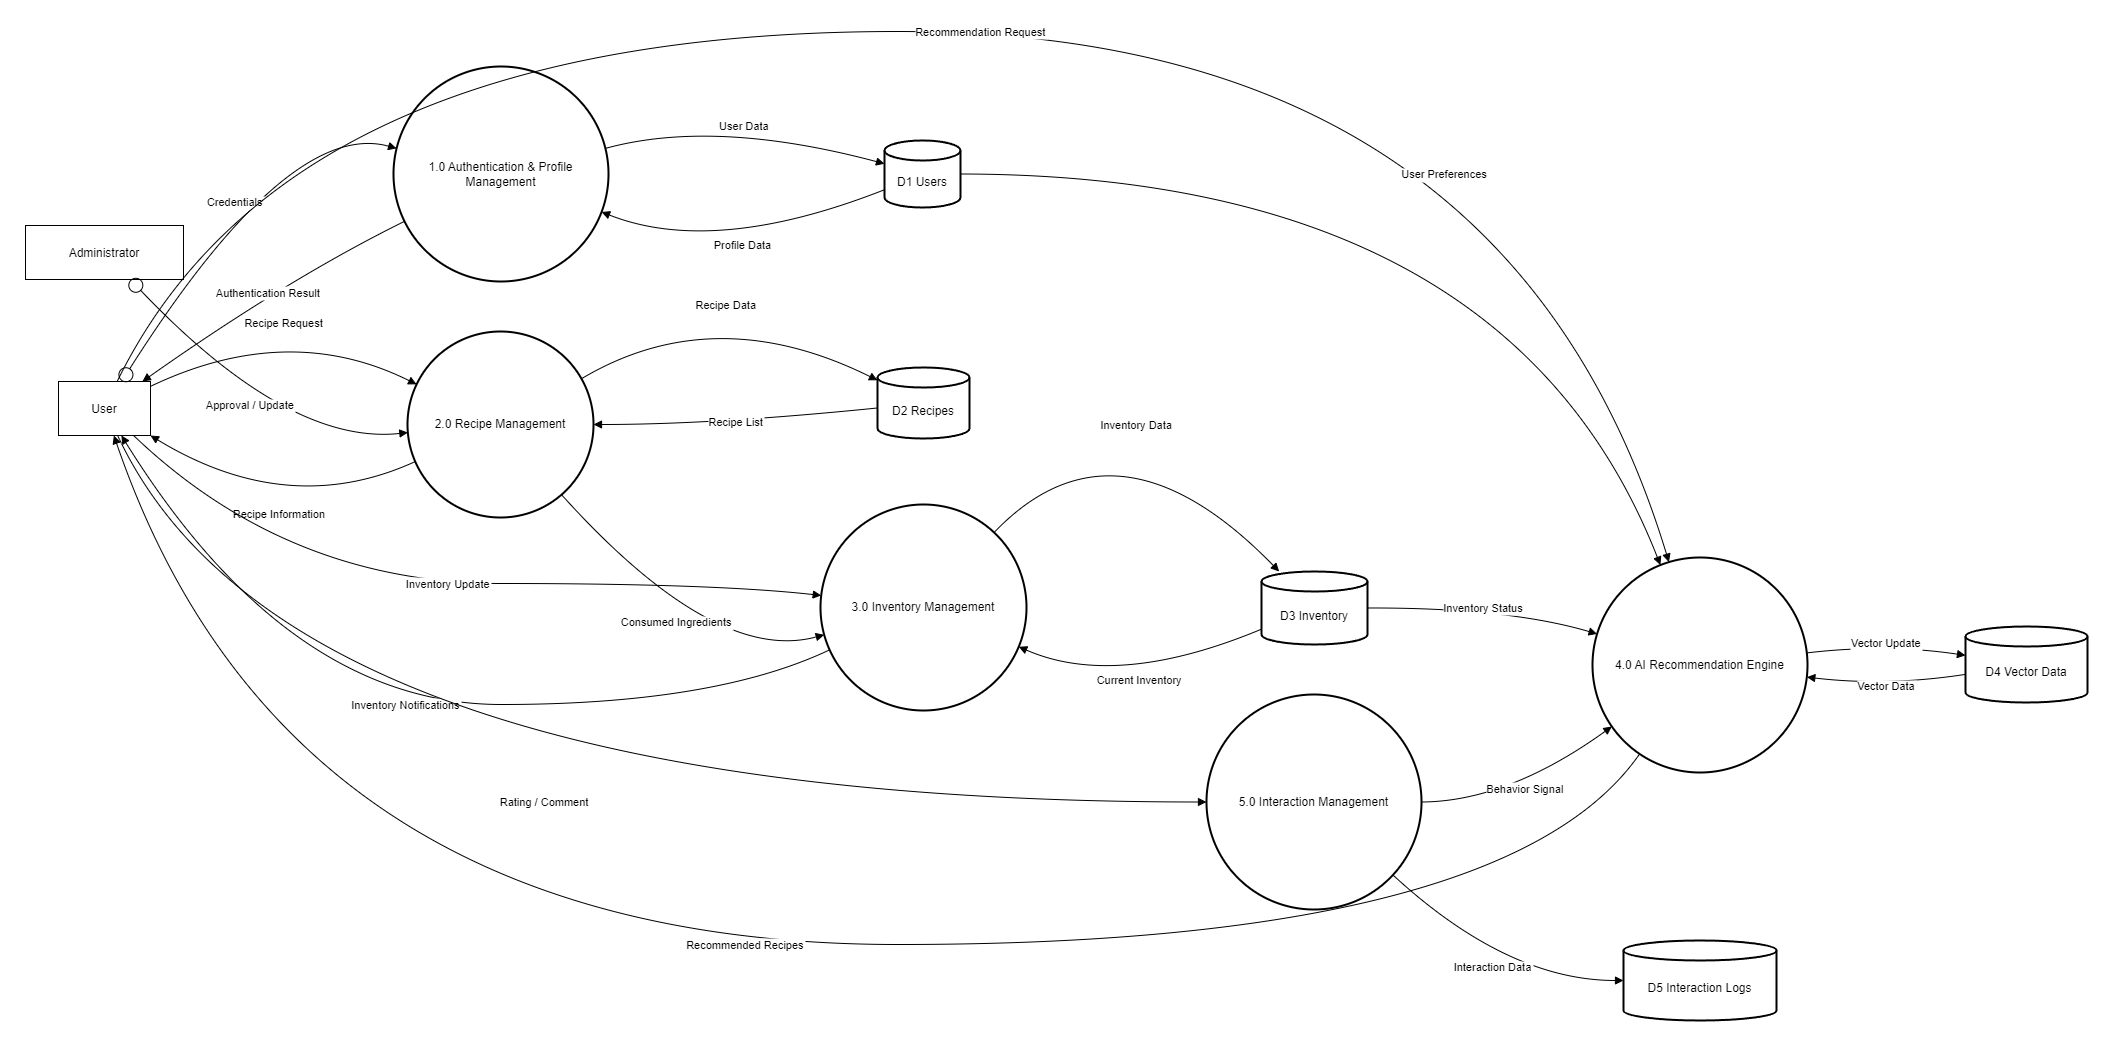

The diagram above was exported from draw.io. Its source (the exported page's mxGraphModel, read from the mxfile embedded in the PNG):
<mxGraphModel dx="2442" dy="1742" grid="1" gridSize="10" guides="1" tooltips="1" connect="1" arrows="1" fold="1" page="1" pageScale="1" pageWidth="1654" pageHeight="2336" math="0" shadow="0">
  <root>
    <mxCell id="0" />
    <mxCell id="1" parent="0" />
    <mxCell id="9ZG0aegexjDOskDmwYgv-78" value="User" style="fillColor=none;strokeColor=default;" vertex="1" parent="1">
      <mxGeometry x="183" y="800" width="92" height="54" as="geometry" />
    </mxCell>
    <mxCell id="9ZG0aegexjDOskDmwYgv-79" value="Administrator" style="fillColor=none;strokeColor=default;" vertex="1" parent="1">
      <mxGeometry x="150" y="644" width="158" height="54" as="geometry" />
    </mxCell>
    <mxCell id="9ZG0aegexjDOskDmwYgv-80" value="1.0 Authentication &amp; Profile Management" style="ellipse;aspect=fixed;strokeWidth=2;whiteSpace=wrap;" vertex="1" parent="1">
      <mxGeometry x="518" y="485" width="215" height="215" as="geometry" />
    </mxCell>
    <mxCell id="9ZG0aegexjDOskDmwYgv-81" value="2.0 Recipe Management" style="ellipse;aspect=fixed;strokeWidth=2;whiteSpace=wrap;" vertex="1" parent="1">
      <mxGeometry x="532" y="750" width="186" height="186" as="geometry" />
    </mxCell>
    <mxCell id="9ZG0aegexjDOskDmwYgv-82" value="3.0 Inventory Management" style="ellipse;aspect=fixed;strokeWidth=2;whiteSpace=wrap;" vertex="1" parent="1">
      <mxGeometry x="945" y="923" width="206" height="206" as="geometry" />
    </mxCell>
    <mxCell id="9ZG0aegexjDOskDmwYgv-83" value="4.0 AI Recommendation Engine" style="ellipse;aspect=fixed;strokeWidth=2;whiteSpace=wrap;" vertex="1" parent="1">
      <mxGeometry x="1717" y="976" width="215" height="215" as="geometry" />
    </mxCell>
    <mxCell id="9ZG0aegexjDOskDmwYgv-84" value="5.0 Interaction Management" style="ellipse;aspect=fixed;strokeWidth=2;whiteSpace=wrap;" vertex="1" parent="1">
      <mxGeometry x="1331" y="1113" width="215" height="215" as="geometry" />
    </mxCell>
    <mxCell id="9ZG0aegexjDOskDmwYgv-85" value="D1 Users" style="shape=cylinder3;boundedLbl=1;backgroundOutline=1;size=10;strokeWidth=2;whiteSpace=wrap;" vertex="1" parent="1">
      <mxGeometry x="1009" y="559" width="76" height="67" as="geometry" />
    </mxCell>
    <mxCell id="9ZG0aegexjDOskDmwYgv-86" value="D2 Recipes" style="shape=cylinder3;boundedLbl=1;backgroundOutline=1;size=10;strokeWidth=2;whiteSpace=wrap;" vertex="1" parent="1">
      <mxGeometry x="1002" y="786" width="92" height="71" as="geometry" />
    </mxCell>
    <mxCell id="9ZG0aegexjDOskDmwYgv-87" value="D3 Inventory" style="shape=cylinder3;boundedLbl=1;backgroundOutline=1;size=10;strokeWidth=2;whiteSpace=wrap;" vertex="1" parent="1">
      <mxGeometry x="1386" y="990" width="106" height="73" as="geometry" />
    </mxCell>
    <mxCell id="9ZG0aegexjDOskDmwYgv-88" value="D4 Vector Data" style="shape=cylinder3;boundedLbl=1;backgroundOutline=1;size=10;strokeWidth=2;whiteSpace=wrap;" vertex="1" parent="1">
      <mxGeometry x="2090" y="1045" width="122" height="76" as="geometry" />
    </mxCell>
    <mxCell id="9ZG0aegexjDOskDmwYgv-89" value="D5 Interaction Logs" style="shape=cylinder3;boundedLbl=1;backgroundOutline=1;size=10;strokeWidth=2;whiteSpace=wrap;" vertex="1" parent="1">
      <mxGeometry x="1748" y="1359" width="153" height="80" as="geometry" />
    </mxCell>
    <mxCell id="9ZG0aegexjDOskDmwYgv-90" value="Credentials" style="curved=1;startArrow=circle;startFill=0;endArrow=block;exitX=0.69;exitY=-0.01;entryX=0;entryY=0.37;rounded=0;" edge="1" parent="1" source="9ZG0aegexjDOskDmwYgv-78" target="9ZG0aegexjDOskDmwYgv-80">
      <mxGeometry relative="1" as="geometry">
        <Array as="points">
          <mxPoint x="413" y="537" />
        </Array>
      </mxGeometry>
    </mxCell>
    <mxCell id="9ZG0aegexjDOskDmwYgv-91" value="Authentication Result" style="curved=1;startArrow=none;endArrow=block;exitX=0;exitY=0.75;entryX=0.92;entryY=-0.01;rounded=0;" edge="1" parent="1" source="9ZG0aegexjDOskDmwYgv-80" target="9ZG0aegexjDOskDmwYgv-78">
      <mxGeometry relative="1" as="geometry">
        <Array as="points">
          <mxPoint x="413" y="697" />
        </Array>
      </mxGeometry>
    </mxCell>
    <mxCell id="9ZG0aegexjDOskDmwYgv-92" value="User Data" style="curved=1;startArrow=none;endArrow=block;exitX=1;exitY=0.37;entryX=0.01;entryY=0.35;rounded=0;" edge="1" parent="1" source="9ZG0aegexjDOskDmwYgv-80" target="9ZG0aegexjDOskDmwYgv-85">
      <mxGeometry relative="1" as="geometry">
        <Array as="points">
          <mxPoint x="839" y="537" />
        </Array>
      </mxGeometry>
    </mxCell>
    <mxCell id="9ZG0aegexjDOskDmwYgv-93" value="Profile Data" style="curved=1;startArrow=none;endArrow=block;exitX=0.01;exitY=0.73;entryX=1;entryY=0.69;rounded=0;" edge="1" parent="1" source="9ZG0aegexjDOskDmwYgv-85" target="9ZG0aegexjDOskDmwYgv-80">
      <mxGeometry relative="1" as="geometry">
        <Array as="points">
          <mxPoint x="839" y="675" />
        </Array>
      </mxGeometry>
    </mxCell>
    <mxCell id="9ZG0aegexjDOskDmwYgv-94" value="Recipe Request" style="curved=1;startArrow=none;endArrow=block;exitX=1;exitY=0.09;entryX=0;entryY=0.26;rounded=0;" edge="1" parent="1" source="9ZG0aegexjDOskDmwYgv-78" target="9ZG0aegexjDOskDmwYgv-81">
      <mxGeometry relative="1" as="geometry">
        <Array as="points">
          <mxPoint x="413" y="739" />
        </Array>
      </mxGeometry>
    </mxCell>
    <mxCell id="9ZG0aegexjDOskDmwYgv-95" value="Approval / Update" style="curved=1;startArrow=circle;startFill=0;endArrow=block;exitX=0.66;exitY=0.99;entryX=0;entryY=0.55;rounded=0;" edge="1" parent="1" source="9ZG0aegexjDOskDmwYgv-79" target="9ZG0aegexjDOskDmwYgv-81">
      <mxGeometry relative="1" as="geometry">
        <Array as="points">
          <mxPoint x="413" y="864" />
        </Array>
      </mxGeometry>
    </mxCell>
    <mxCell id="9ZG0aegexjDOskDmwYgv-96" value="Recipe Data" style="curved=1;startArrow=none;endArrow=block;exitX=1;exitY=0.21;entryX=0;entryY=0.18;rounded=0;" edge="1" parent="1" source="9ZG0aegexjDOskDmwYgv-81" target="9ZG0aegexjDOskDmwYgv-86">
      <mxGeometry relative="1" as="geometry">
        <Array as="points">
          <mxPoint x="839" y="718" />
        </Array>
      </mxGeometry>
    </mxCell>
    <mxCell id="9ZG0aegexjDOskDmwYgv-97" value="Recipe List" style="curved=1;startArrow=none;endArrow=block;exitX=0;exitY=0.57;entryX=1;entryY=0.5;rounded=0;" edge="1" parent="1" source="9ZG0aegexjDOskDmwYgv-86" target="9ZG0aegexjDOskDmwYgv-81">
      <mxGeometry relative="1" as="geometry">
        <Array as="points">
          <mxPoint x="839" y="843" />
        </Array>
      </mxGeometry>
    </mxCell>
    <mxCell id="9ZG0aegexjDOskDmwYgv-98" value="Recipe Information" style="curved=1;startArrow=none;endArrow=block;exitX=0;exitY=0.72;entryX=0.99;entryY=0.99;rounded=0;" edge="1" parent="1" source="9ZG0aegexjDOskDmwYgv-81" target="9ZG0aegexjDOskDmwYgv-78">
      <mxGeometry relative="1" as="geometry">
        <Array as="points">
          <mxPoint x="413" y="938" />
        </Array>
      </mxGeometry>
    </mxCell>
    <mxCell id="9ZG0aegexjDOskDmwYgv-99" value="Inventory Update" style="curved=1;startArrow=none;endArrow=block;exitX=0.81;exitY=0.99;entryX=0;entryY=0.44;rounded=0;" edge="1" parent="1" source="9ZG0aegexjDOskDmwYgv-78" target="9ZG0aegexjDOskDmwYgv-82">
      <mxGeometry relative="1" as="geometry">
        <Array as="points">
          <mxPoint x="413" y="1002" />
          <mxPoint x="839" y="1002" />
        </Array>
      </mxGeometry>
    </mxCell>
    <mxCell id="9ZG0aegexjDOskDmwYgv-100" value="Inventory Data" style="curved=1;startArrow=none;endArrow=block;exitX=0.97;exitY=0;entryX=0.16;entryY=-0.01;rounded=0;" edge="1" parent="1" source="9ZG0aegexjDOskDmwYgv-82" target="9ZG0aegexjDOskDmwYgv-87">
      <mxGeometry relative="1" as="geometry">
        <Array as="points">
          <mxPoint x="1241" y="823" />
        </Array>
      </mxGeometry>
    </mxCell>
    <mxCell id="9ZG0aegexjDOskDmwYgv-101" value="Current Inventory" style="curved=1;startArrow=none;endArrow=block;exitX=0;exitY=0.79;entryX=1;entryY=0.71;rounded=0;" edge="1" parent="1" source="9ZG0aegexjDOskDmwYgv-87" target="9ZG0aegexjDOskDmwYgv-82">
      <mxGeometry relative="1" as="geometry">
        <Array as="points">
          <mxPoint x="1241" y="1108" />
        </Array>
      </mxGeometry>
    </mxCell>
    <mxCell id="9ZG0aegexjDOskDmwYgv-102" value="Inventory Notifications" style="curved=1;startArrow=none;endArrow=block;exitX=0;exitY=0.73;entryX=0.68;entryY=0.99;rounded=0;" edge="1" parent="1" source="9ZG0aegexjDOskDmwYgv-82" target="9ZG0aegexjDOskDmwYgv-78">
      <mxGeometry relative="1" as="geometry">
        <Array as="points">
          <mxPoint x="839" y="1123" />
          <mxPoint x="413" y="1123" />
        </Array>
      </mxGeometry>
    </mxCell>
    <mxCell id="9ZG0aegexjDOskDmwYgv-103" value="Consumed Ingredients" style="curved=1;startArrow=none;endArrow=block;exitX=0.94;exitY=1;entryX=0;entryY=0.64;rounded=0;" edge="1" parent="1" source="9ZG0aegexjDOskDmwYgv-81" target="9ZG0aegexjDOskDmwYgv-82">
      <mxGeometry relative="1" as="geometry">
        <Array as="points">
          <mxPoint x="839" y="1083" />
        </Array>
      </mxGeometry>
    </mxCell>
    <mxCell id="9ZG0aegexjDOskDmwYgv-104" value="Recommendation Request" style="curved=1;startArrow=none;endArrow=block;exitX=0.64;exitY=-0.01;entryX=0.35;entryY=0;rounded=0;" edge="1" parent="1" source="9ZG0aegexjDOskDmwYgv-78" target="9ZG0aegexjDOskDmwYgv-83">
      <mxGeometry relative="1" as="geometry">
        <Array as="points">
          <mxPoint x="413" y="450" />
          <mxPoint x="1632" y="450" />
        </Array>
      </mxGeometry>
    </mxCell>
    <mxCell id="9ZG0aegexjDOskDmwYgv-105" value="User Preferences" style="curved=1;startArrow=none;endArrow=block;exitX=1.01;exitY=0.5;entryX=0.3;entryY=0;rounded=0;" edge="1" parent="1" source="9ZG0aegexjDOskDmwYgv-85" target="9ZG0aegexjDOskDmwYgv-83">
      <mxGeometry relative="1" as="geometry">
        <Array as="points">
          <mxPoint x="1632" y="593" />
        </Array>
      </mxGeometry>
    </mxCell>
    <mxCell id="9ZG0aegexjDOskDmwYgv-106" value="Inventory Status" style="curved=1;startArrow=none;endArrow=block;exitX=1;exitY=0.5;entryX=0;entryY=0.35;rounded=0;" edge="1" parent="1" source="9ZG0aegexjDOskDmwYgv-87" target="9ZG0aegexjDOskDmwYgv-83">
      <mxGeometry relative="1" as="geometry">
        <Array as="points">
          <mxPoint x="1632" y="1026" />
        </Array>
      </mxGeometry>
    </mxCell>
    <mxCell id="9ZG0aegexjDOskDmwYgv-107" value="Vector Data" style="curved=1;startArrow=none;endArrow=block;exitX=0;exitY=0.63;entryX=1;entryY=0.56;rounded=0;" edge="1" parent="1" source="9ZG0aegexjDOskDmwYgv-88" target="9ZG0aegexjDOskDmwYgv-83">
      <mxGeometry relative="1" as="geometry">
        <Array as="points">
          <mxPoint x="2011" y="1105" />
        </Array>
      </mxGeometry>
    </mxCell>
    <mxCell id="9ZG0aegexjDOskDmwYgv-108" value="Recommended Recipes" style="curved=1;startArrow=none;endArrow=block;exitX=0.16;exitY=1;entryX=0.6;entryY=0.99;rounded=0;" edge="1" parent="1" source="9ZG0aegexjDOskDmwYgv-83" target="9ZG0aegexjDOskDmwYgv-78">
      <mxGeometry relative="1" as="geometry">
        <Array as="points">
          <mxPoint x="1632" y="1363" />
          <mxPoint x="413" y="1363" />
        </Array>
      </mxGeometry>
    </mxCell>
    <mxCell id="9ZG0aegexjDOskDmwYgv-109" value="Rating / Comment" style="curved=1;startArrow=none;endArrow=block;exitX=0.64;exitY=0.99;entryX=0;entryY=0.5;rounded=0;" edge="1" parent="1" source="9ZG0aegexjDOskDmwYgv-78" target="9ZG0aegexjDOskDmwYgv-84">
      <mxGeometry relative="1" as="geometry">
        <Array as="points">
          <mxPoint x="413" y="1220" />
        </Array>
      </mxGeometry>
    </mxCell>
    <mxCell id="9ZG0aegexjDOskDmwYgv-110" value="Interaction Data" style="curved=1;startArrow=none;endArrow=block;exitX=1;exitY=0.96;entryX=0;entryY=0.5;rounded=0;" edge="1" parent="1" source="9ZG0aegexjDOskDmwYgv-84" target="9ZG0aegexjDOskDmwYgv-89">
      <mxGeometry relative="1" as="geometry">
        <Array as="points">
          <mxPoint x="1632" y="1399" />
        </Array>
      </mxGeometry>
    </mxCell>
    <mxCell id="9ZG0aegexjDOskDmwYgv-111" value="Behavior Signal" style="curved=1;startArrow=none;endArrow=block;exitX=1;exitY=0.5;entryX=0;entryY=0.85;rounded=0;" edge="1" parent="1" source="9ZG0aegexjDOskDmwYgv-84" target="9ZG0aegexjDOskDmwYgv-83">
      <mxGeometry relative="1" as="geometry">
        <Array as="points">
          <mxPoint x="1632" y="1220" />
        </Array>
      </mxGeometry>
    </mxCell>
    <mxCell id="9ZG0aegexjDOskDmwYgv-112" value="Vector Update" style="curved=1;startArrow=none;endArrow=block;exitX=1;exitY=0.44;entryX=0;entryY=0.38;rounded=0;" edge="1" parent="1" source="9ZG0aegexjDOskDmwYgv-83" target="9ZG0aegexjDOskDmwYgv-88">
      <mxGeometry relative="1" as="geometry">
        <Array as="points">
          <mxPoint x="2011" y="1062" />
        </Array>
      </mxGeometry>
    </mxCell>
  </root>
</mxGraphModel>